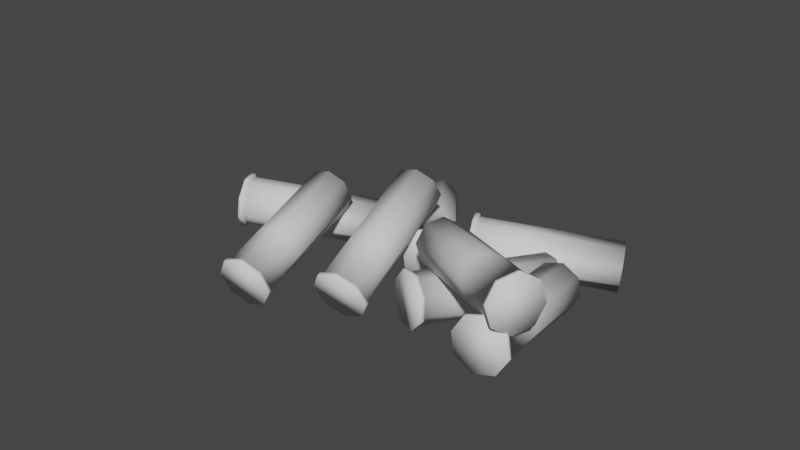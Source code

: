 # Source: Shell.blend  (saved by Blender 2.90.8; exported with 4.5.12 LTS)
import bpy
from mathutils import Matrix  # noqa: F401  (used for matrix-valued properties, if any)

bpy.ops.wm.read_factory_settings(use_empty=True)
scene = bpy.context.scene
scene.name = 'Scene'

# ---- collections
col_collection = bpy.data.collections.new('Collection'); scene.collection.children.link(col_collection)

# ---- world
world_world = bpy.data.worlds.new('World'); scene.world = world_world
world_world.use_nodes = True; world_world.node_tree.nodes.clear()
_N = world_world.node_tree.nodes; _L = world_world.node_tree.links
n0 = _N.new('ShaderNodeOutputWorld'); n0.name = 'World Output'; n0.location = (300, 300)
n1 = _N.new('ShaderNodeBackground'); n1.name = 'Background'; n1.location = (10, 300)
n1.inputs[0].default_value = (0.05088, 0.05088, 0.05088, 1.0)
_L.new(n1.outputs[0], n0.inputs[0])
n0.is_active_output = True
world_world.color = (0.05088, 0.05088, 0.05088)
world_world.use_sun_shadow = False
world_world.sun_shadow_jitter_overblur = 0.0

# ---- meshes
me_cylinder_004 = bpy.data.meshes.new('Cylinder.004')
me_cylinder_004.from_pydata([(0.0, 1.0, -1.0), (0.0, 1.0, 1.0), (0.7071, 0.7071, -1.0), (0.7071, 0.7071, 1.0), (1.0, -4.371e-08, -1.0), (1.0, -4.371e-08, 1.0), (0.7071, -0.7071, -1.0), (0.7071, -0.7071, 1.0), (-8.742e-08, -1.0, -1.0), (-8.742e-08, -1.0, 1.0), (-0.7071, -0.7071, -1.0), (-0.7071, -0.7071, 1.0), (-1.0, 1.192e-08, -1.0), (-1.0, 1.192e-08, 1.0), (-0.7071, 0.7071, -1.0), (-0.7071, 0.7071, 1.0), (3.806e-09, 1.132, -1.039), (0.8003, 0.8003, -1.039), (1.132, -5.045e-08, -1.039), (0.8003, -0.8003, -1.039), (-9.514e-08, -1.132, -1.039), (-0.8003, -0.8003, -1.039), (-1.132, 1.251e-08, -1.039), (-0.8003, 0.8003, -1.039), (7.507e-10, 1.132, -1.225), (0.8003, 0.8003, -1.225), (1.132, -5.045e-08, -1.225), (0.8003, -0.8003, -1.225), (-9.819e-08, -1.132, -1.225), (-0.8003, -0.8003, -1.225), (-1.132, 1.251e-08, -1.225), (-0.8003, 0.8003, -1.225), (0.7071, 0.7071, 4.751), (7.905e-08, 1.0, 4.751), (1.0, -4.371e-08, 4.751), (0.7071, -0.7071, 4.751), (-8.369e-09, -1.0, 4.751), (-0.7071, -0.7071, 4.751), (-1.0, 1.192e-08, 4.751), (-0.7071, 0.7071, 4.751), (0.7071, 0.7071, 4.751), (7.905e-08, 1.0, 4.751), (1.0, -4.371e-08, 4.751), (0.7071, -0.7071, 4.751), (-8.369e-09, -1.0, 4.751), (-0.7071, -0.7071, 4.751), (-1.0, 1.192e-08, 4.751), (-0.7071, 0.7071, 4.751), (0.6412, 0.6412, 4.751), (7.516e-08, 0.9068, 4.751), (0.9068, -3.894e-08, 4.751), (0.6412, -0.6412, 4.751), (-4.118e-09, -0.9068, 4.751), (-0.6412, -0.6412, 4.751), (-0.9068, 1.151e-08, 4.751), (-0.6412, 0.6412, 4.751), (0.6412, 0.6412, -0.0817), (-4.203e-07, 0.9068, -0.0817), (0.9068, -3.894e-08, -0.0817), (0.6412, -0.6412, -0.0817), (-4.995e-07, -0.9068, -0.0817), (-0.6412, -0.6412, -0.0817), (-0.9068, 1.151e-08, -0.0817), (-0.6412, 0.6412, -0.0817), (1.37, -5.054, 3.443), (2.092, -4.172, 5.086), (1.323, -5.718, 3.819), (2.045, -4.837, 5.463), (0.7861, -6.064, 4.241), (1.508, -5.183, 5.885), (0.0739, -5.89, 4.46), (0.796, -5.008, 6.104), (-0.3965, -5.296, 4.349), (0.3256, -4.415, 5.992), (-0.3495, -4.632, 3.972), (0.3725, -3.75, 5.615), (0.1873, -4.286, 3.55), (0.9094, -3.404, 5.194), (0.8995, -4.46, 3.331), (1.622, -3.579, 4.975), (1.472, -5.055, 3.35), (1.419, -5.807, 3.777), (0.8113, -6.199, 4.254), (0.005251, -6.001, 4.502), (-0.5271, -5.33, 4.376), (-0.474, -4.578, 3.949), (0.1336, -4.186, 3.472), (0.9396, -4.383, 3.224), (1.405, -5.137, 3.198), (1.352, -5.889, 3.624), (0.7443, -6.281, 4.101), (-0.06179, -6.083, 4.35), (-0.5942, -5.412, 4.223), (-0.541, -4.66, 3.797), (0.06653, -4.268, 3.32), (0.8726, -4.465, 3.072), (3.399, -3.183, 8.546), (3.446, -2.519, 8.169), (2.863, -3.53, 8.968), (2.15, -3.355, 9.187), (1.68, -2.762, 9.075), (1.727, -2.097, 8.698), (2.264, -1.751, 8.277), (2.976, -1.926, 8.058), (3.399, -3.183, 8.546), (3.446, -2.519, 8.169), (2.863, -3.53, 8.968), (2.15, -3.355, 9.187), (1.68, -2.762, 9.075), (1.727, -2.097, 8.698), (2.264, -1.751, 8.277), (2.976, -1.926, 8.058), (3.321, -3.133, 8.553), (3.364, -2.53, 8.211), (2.835, -3.447, 8.936), (2.189, -3.288, 9.134), (1.762, -2.75, 9.033), (1.805, -2.148, 8.691), (2.292, -1.834, 8.309), (2.937, -1.992, 8.11), (1.577, -5.263, 4.581), (1.619, -4.66, 4.239), (1.09, -5.577, 4.964), (0.4439, -5.418, 5.162), (0.01734, -4.88, 5.061), (0.05993, -4.278, 4.719), (0.5467, -3.964, 4.337), (1.193, -4.122, 4.138), (1.857, -6.19, 5.581), (2.004, -8.09, 6.189), (1.56, -6.426, 4.916), (1.707, -8.326, 5.524), (0.8527, -6.564, 4.657), (0.9999, -8.463, 5.265), (0.1495, -6.522, 4.957), (0.2968, -8.422, 5.565), (-0.1378, -6.326, 5.639), (0.009498, -8.226, 6.247), (0.1592, -6.091, 6.304), (0.3064, -7.99, 6.911), (0.8663, -5.953, 6.562), (1.014, -7.853, 7.17), (1.57, -5.994, 6.263), (1.717, -7.894, 6.87), (1.985, -6.144, 5.565), (1.649, -6.411, 4.812), (0.8489, -6.566, 4.52), (0.05302, -6.52, 4.859), (-0.2721, -6.298, 5.631), (0.06396, -6.031, 6.383), (0.8643, -5.875, 6.676), (1.66, -5.922, 6.337), (1.972, -5.968, 5.509), (1.636, -6.234, 4.756), (0.8352, -6.39, 4.464), (0.03935, -6.343, 4.802), (-0.2858, -6.122, 5.574), (0.05029, -5.855, 6.327), (0.8507, -5.699, 6.619), (1.647, -5.746, 6.28), (1.983, -11.89, 6.664), (2.28, -11.65, 7.329), (1.276, -12.03, 6.405), (0.573, -11.99, 6.705), (0.2857, -11.79, 7.387), (0.5826, -11.55, 8.052), (1.29, -11.42, 8.31), (1.993, -11.46, 8.011), (1.983, -11.89, 6.664), (2.28, -11.65, 7.329), (1.276, -12.03, 6.405), (0.573, -11.99, 6.705), (0.2857, -11.79, 7.387), (0.5826, -11.55, 8.052), (1.29, -11.42, 8.31), (1.993, -11.46, 8.011), (1.918, -11.87, 6.729), (2.187, -11.66, 7.331), (1.277, -12.0, 6.494), (0.6391, -11.96, 6.766), (0.3786, -11.78, 7.384), (0.6479, -11.57, 7.987), (1.289, -11.44, 8.221), (1.927, -11.48, 7.95), (1.562, -7.283, 5.26), (1.831, -7.069, 5.863), (0.9209, -7.407, 5.025), (0.2833, -7.37, 5.297), (0.02278, -7.192, 5.915), (0.292, -6.979, 6.518), (0.9333, -6.854, 6.752), (1.571, -6.891, 6.481), (2.366, 3.735, 3.804), (2.513, 1.835, 4.412), (2.069, 3.499, 3.139), (2.216, 1.599, 3.747), (1.362, 3.361, 2.88), (1.509, 1.462, 3.488), (0.6584, 3.403, 3.18), (0.8057, 1.503, 3.788), (0.3711, 3.598, 3.862), (0.5184, 1.699, 4.469), (0.6681, 3.834, 4.526), (0.8153, 1.935, 5.134), (1.375, 3.972, 4.785), (1.522, 2.072, 5.393), (2.078, 3.93, 4.486), (2.226, 2.031, 5.093), (2.494, 3.781, 3.788), (2.158, 3.514, 3.035), (1.358, 3.359, 2.743), (0.5619, 3.405, 3.082), (0.2368, 3.627, 3.853), (0.5729, 3.894, 4.606), (1.373, 4.049, 4.898), (2.169, 4.003, 4.56), (2.481, 3.957, 3.731), (2.144, 3.691, 2.979), (1.344, 3.535, 2.686), (0.5482, 3.582, 3.025), (0.2231, 3.803, 3.797), (0.5592, 4.07, 4.549), (1.36, 4.226, 4.842), (2.155, 4.179, 4.503), (2.492, -1.964, 4.887), (2.789, -1.728, 5.552), (1.785, -2.102, 4.628), (1.082, -2.06, 4.928), (0.7946, -1.864, 5.61), (1.092, -1.629, 6.274), (1.799, -1.491, 6.533), (2.502, -1.532, 6.234), (2.492, -1.964, 4.887), (2.789, -1.728, 5.552), (1.785, -2.102, 4.628), (1.082, -2.06, 4.928), (0.7946, -1.864, 5.61), (1.092, -1.629, 6.274), (1.799, -1.491, 6.533), (2.502, -1.532, 6.234), (2.427, -1.948, 4.951), (2.696, -1.735, 5.554), (1.786, -2.073, 4.717), (1.148, -2.036, 4.989), (0.8875, -1.858, 5.607), (1.157, -1.644, 6.21), (1.798, -1.52, 6.444), (2.436, -1.557, 6.173), (2.071, 2.642, 3.483), (2.34, 2.856, 4.085), (1.43, 2.517, 3.248), (0.7922, 2.555, 3.52), (0.5317, 2.733, 4.138), (0.8009, 2.946, 4.741), (1.442, 3.071, 4.975), (2.08, 3.034, 4.704), (0.4319, -6.158, 0.5127), (0.9221, -7.314, 2.069), (0.1774, -6.773, 0.1356), (0.6677, -7.93, 1.692), (-0.4954, -7.134, 0.07971), (-0.00512, -8.29, 1.636), (-1.192, -7.028, 0.3777), (-0.7021, -8.185, 1.934), (-1.505, -6.518, 0.855), (-1.015, -7.675, 2.412), (-1.251, -5.903, 1.232), (-0.7606, -7.059, 2.789), (-0.5781, -5.542, 1.288), (-0.08783, -6.699, 2.845), (0.119, -5.648, 0.99), (0.6092, -6.804, 2.547), (0.5499, -6.111, 0.4594), (0.2619, -6.808, 0.03266), (-0.4996, -7.216, -0.03063), (-1.288, -7.097, 0.3066), (-1.643, -6.519, 0.8468), (-1.355, -5.823, 1.274), (-0.5932, -5.415, 1.337), (0.1957, -5.534, 0.9997), (0.5044, -6.004, 0.3149), (0.2164, -6.701, -0.1119), (-0.5451, -7.109, -0.1752), (-1.334, -6.989, 0.1621), (-1.688, -6.412, 0.7023), (-1.4, -5.715, 1.129), (-0.6387, -5.307, 1.192), (0.1502, -5.427, 0.8551), (1.587, -10.1, 4.612), (1.842, -9.483, 4.989), (0.9144, -10.46, 4.556), (0.2174, -10.35, 4.854), (-0.09557, -9.843, 5.331), (0.1589, -9.228, 5.708), (0.8317, -8.867, 5.764), (1.529, -8.973, 5.466), (1.587, -10.1, 4.612), (1.842, -9.483, 4.989), (0.9144, -10.46, 4.556), (0.2174, -10.35, 4.854), (-0.09557, -9.843, 5.331), (0.1589, -9.228, 5.708), (0.8317, -8.867, 5.764), (1.529, -8.973, 5.466), (1.521, -10.06, 4.663), (1.751, -9.5, 5.005), (0.9105, -10.38, 4.612), (0.2785, -10.29, 4.882), (-0.005314, -9.827, 5.315), (0.2254, -9.268, 5.657), (0.8355, -8.941, 5.708), (1.468, -9.037, 5.438), (0.336, -7.264, 0.9014), (0.5667, -6.706, 1.243), (-0.2741, -7.591, 0.8507), (-0.9062, -7.495, 1.121), (-1.19, -7.033, 1.554), (-0.9592, -6.474, 1.896), (-0.3491, -6.147, 1.946), (0.283, -6.243, 1.676), (-0.5153, -2.879, -0.2484), (-0.7183, -2.85, 1.741), (0.1842, -3.181, -0.1726), (-0.01885, -3.152, 1.817), (0.466, -3.891, -0.1335), (0.2629, -3.862, 1.856), (0.165, -4.595, -0.1538), (-0.03797, -4.565, 1.836), (-0.5423, -4.879, -0.2218), (-0.7453, -4.85, 1.768), (-1.242, -4.578, -0.2976), (-1.445, -4.548, 1.692), (-1.524, -3.867, -0.3368), (-1.727, -3.838, 1.653), (-1.223, -3.164, -0.3164), (-1.426, -3.134, 1.673), (-0.5095, -2.748, -0.2894), (0.2821, -3.089, -0.2037), (0.6011, -3.893, -0.1593), (0.2605, -4.69, -0.1824), (-0.5401, -5.011, -0.2594), (-1.332, -4.67, -0.3451), (-1.651, -3.866, -0.3895), (-1.31, -3.07, -0.3664), (-0.4906, -2.751, -0.4742), (0.301, -3.092, -0.3884), (0.6199, -3.896, -0.344), (0.2793, -4.692, -0.3671), (-0.5212, -5.014, -0.4441), (-1.313, -4.673, -0.5299), (-1.632, -3.869, -0.5742), (-1.291, -3.073, -0.5511), (-0.3997, -3.097, 5.548), (-1.099, -2.795, 5.473), (-0.1179, -3.807, 5.588), (-0.4188, -4.511, 5.567), (-1.126, -4.795, 5.499), (-1.826, -4.494, 5.423), (-2.107, -3.783, 5.384), (-1.806, -3.08, 5.405), (-0.3997, -3.097, 5.548), (-1.099, -2.795, 5.473), (-0.1179, -3.807, 5.588), (-0.4188, -4.511, 5.567), (-1.126, -4.795, 5.499), (-1.826, -4.494, 5.423), (-2.107, -3.783, 5.384), (-1.806, -3.08, 5.405), (-0.4661, -3.162, 5.543), (-1.1, -2.889, 5.474), (-0.2105, -3.806, 5.578), (-0.4834, -4.444, 5.56), (-1.125, -4.702, 5.498), (-1.759, -4.429, 5.429), (-2.015, -3.784, 5.394), (-1.742, -3.146, 5.412), (0.02451, -3.232, 0.735), (-0.6097, -2.959, 0.6663), (0.2801, -3.877, 0.7705), (0.00718, -4.515, 0.752), (-0.6343, -4.772, 0.6904), (-1.269, -4.499, 0.6216), (-1.524, -3.855, 0.5861), (-1.251, -3.217, 0.6046), (-1.899, -9.087, -0.8971), (-1.155, -9.171, 0.9575), (-1.232, -9.339, -1.176), (-0.4879, -9.423, 0.6786), (-0.9343, -10.03, -1.327), (-0.1902, -10.11, 0.528), (-1.18, -10.75, -1.261), (-0.4357, -10.83, 0.5939), (-1.825, -11.08, -1.017), (-1.081, -11.17, 0.8377), (-2.491, -10.83, -0.738), (-1.747, -10.91, 1.117), (-2.789, -10.14, -0.5874), (-2.045, -10.22, 1.267), (-2.544, -9.419, -0.6533), (-1.8, -9.503, 1.201), (-1.918, -8.954, -0.9258), (-1.164, -9.239, -1.241), (-0.8268, -10.02, -1.412), (-1.105, -10.84, -1.337), (-1.835, -11.21, -1.061), (-2.589, -10.93, -0.7457), (-2.926, -10.15, -0.5752), (-2.648, -9.33, -0.6498), (-1.987, -8.946, -1.098), (-1.233, -9.231, -1.414), (-0.8959, -10.01, -1.584), (-1.174, -10.83, -1.509), (-1.904, -11.2, -1.234), (-2.658, -10.92, -0.9179), (-2.995, -10.14, -0.7474), (-2.717, -9.322, -0.822), (0.9078, -9.58, 4.157), (0.2412, -9.328, 4.436), (1.206, -10.27, 4.006), (0.9601, -10.99, 4.072), (0.3151, -11.32, 4.316), (-0.3516, -11.07, 4.595), (-0.6493, -10.38, 4.746), (-0.4038, -9.66, 4.68), (0.9078, -9.58, 4.157), (0.2412, -9.328, 4.436), (1.206, -10.27, 4.006), (0.9601, -10.99, 4.072), (0.3151, -11.32, 4.316), (-0.3516, -11.07, 4.595), (-0.6493, -10.38, 4.746), (-0.4038, -9.66, 4.68), (0.8492, -9.649, 4.177), (0.2446, -9.421, 4.43), (1.119, -10.27, 4.041), (0.8965, -10.93, 4.101), (0.3116, -11.23, 4.322), (-0.2929, -11.0, 4.575), (-0.5629, -10.38, 4.711), (-0.3403, -9.722, 4.651), (-0.9491, -9.447, -0.304), (-1.554, -9.218, -0.05114), (-0.6791, -10.07, -0.4406), (-0.9017, -10.73, -0.3809), (-1.487, -11.03, -0.1598), (-2.091, -10.8, 0.09313), (-2.361, -10.17, 0.2297), (-2.139, -9.519, 0.1699), (-3.707, -10.13, -0.8358), (-3.024, -8.567, 0.2089), (-2.989, -10.38, -0.9361), (-2.306, -8.814, 0.1086), (-2.518, -10.84, -0.551), (-1.834, -9.278, 0.4937), (-2.568, -11.25, 0.09394), (-1.885, -9.687, 1.139), (-3.111, -11.36, 0.6209), (-2.428, -9.802, 1.666), (-3.829, -11.12, 0.7212), (-3.146, -9.555, 1.766), (-4.301, -10.65, 0.3361), (-3.617, -9.091, 1.381), (-4.25, -10.24, -0.3088), (-3.567, -8.682, 0.7359), (-3.76, -10.08, -0.9524), (-2.948, -10.36, -1.066), (-2.414, -10.88, -0.63), (-2.471, -11.35, 0.09987), (-3.086, -11.48, 0.6963), (-3.898, -11.2, 0.8098), (-4.432, -10.67, 0.3739), (-4.374, -10.21, -0.356), (-3.823, -10.22, -1.049), (-3.011, -10.5, -1.163), (-2.477, -11.03, -0.727), (-2.534, -11.49, 0.00287), (-3.149, -11.62, 0.5993), (-3.961, -11.34, 0.7128), (-4.495, -10.82, 0.2769), (-4.438, -10.35, -0.453), (-1.024, -5.883, 2.068), (-1.742, -5.636, 2.168), (-0.5525, -6.347, 2.453), (-0.603, -6.756, 3.098), (-1.146, -6.871, 3.625), (-1.864, -6.624, 3.725), (-2.335, -6.16, 3.34), (-2.285, -5.751, 2.695), (-1.024, -5.883, 2.068), (-1.742, -5.636, 2.168), (-0.5525, -6.347, 2.453), (-0.603, -6.756, 3.098), (-1.146, -6.871, 3.625), (-1.864, -6.624, 3.725), (-2.335, -6.16, 3.34), (-2.285, -5.751, 2.695), (-1.063, -5.918, 2.145), (-1.714, -5.694, 2.236), (-0.6355, -6.338, 2.495), (-0.6814, -6.709, 3.079), (-1.174, -6.813, 3.557), (-1.825, -6.589, 3.648), (-2.252, -6.169, 3.299), (-2.206, -5.798, 2.714), (-2.715, -9.694, -0.3792), (-3.365, -9.47, -0.2882), (-2.287, -10.11, -0.02996), (-2.333, -10.49, 0.5548), (-2.825, -10.59, 1.033), (-3.476, -10.37, 1.124), (-3.904, -9.945, 0.7744), (-3.858, -9.574, 0.1896)], [], [(0, 1, 3, 2), (2, 3, 5, 4), (4, 5, 7, 6), (6, 7, 9, 8), (8, 9, 11, 10), (10, 11, 13, 12), (13, 11, 37, 38), (12, 13, 15, 14), (14, 15, 1, 0), (2, 4, 18, 17), (20, 21, 29, 28), (8, 10, 21, 20), (14, 0, 16, 23), (0, 2, 17, 16), (4, 6, 19, 18), (10, 12, 22, 21), (6, 8, 20, 19), (12, 14, 23, 22), (24, 25, 26, 27, 28, 29, 30, 31), (18, 19, 27, 26), (16, 17, 25, 24), (23, 16, 24, 31), (21, 22, 30, 29), (19, 20, 28, 27), (17, 18, 26, 25), (22, 23, 31, 30), (38, 37, 45, 46), (9, 7, 35, 36), (15, 13, 38, 39), (5, 3, 32, 34), (11, 9, 36, 37), (1, 15, 39, 33), (3, 1, 33, 32), (7, 5, 34, 35), (40, 41, 49, 48), (36, 35, 43, 44), (34, 32, 40, 42), (39, 38, 46, 47), (37, 36, 44, 45), (35, 34, 42, 43), (32, 33, 41, 40), (33, 39, 47, 41), (55, 54, 62, 63), (41, 47, 55, 49), (46, 45, 53, 54), (44, 43, 51, 52), (42, 40, 48, 50), (47, 46, 54, 55), (45, 44, 52, 53), (43, 42, 50, 51), (56, 57, 63, 62, 61, 60, 59, 58), (53, 52, 60, 61), (51, 50, 58, 59), (48, 49, 57, 56), (49, 55, 63, 57), (54, 53, 61, 62), (52, 51, 59, 60), (50, 48, 56, 58), (64, 65, 67, 66), (66, 67, 69, 68), (68, 69, 71, 70), (70, 71, 73, 72), (72, 73, 75, 74), (74, 75, 77, 76), (77, 75, 101, 102), (76, 77, 79, 78), (78, 79, 65, 64), (66, 68, 82, 81), (84, 85, 93, 92), (72, 74, 85, 84), (78, 64, 80, 87), (64, 66, 81, 80), (68, 70, 83, 82), (74, 76, 86, 85), (70, 72, 84, 83), (76, 78, 87, 86), (88, 89, 90, 91, 92, 93, 94, 95), (82, 83, 91, 90), (80, 81, 89, 88), (87, 80, 88, 95), (85, 86, 94, 93), (83, 84, 92, 91), (81, 82, 90, 89), (86, 87, 95, 94), (102, 101, 109, 110), (73, 71, 99, 100), (79, 77, 102, 103), (69, 67, 96, 98), (75, 73, 100, 101), (65, 79, 103, 97), (67, 65, 97, 96), (71, 69, 98, 99), (104, 105, 113, 112), (100, 99, 107, 108), (98, 96, 104, 106), (103, 102, 110, 111), (101, 100, 108, 109), (99, 98, 106, 107), (96, 97, 105, 104), (97, 103, 111, 105), (119, 118, 126, 127), (105, 111, 119, 113), (110, 109, 117, 118), (108, 107, 115, 116), (106, 104, 112, 114), (111, 110, 118, 119), (109, 108, 116, 117), (107, 106, 114, 115), (120, 121, 127, 126, 125, 124, 123, 122), (117, 116, 124, 125), (115, 114, 122, 123), (112, 113, 121, 120), (113, 119, 127, 121), (118, 117, 125, 126), (116, 115, 123, 124), (114, 112, 120, 122), (128, 129, 131, 130), (130, 131, 133, 132), (132, 133, 135, 134), (134, 135, 137, 136), (136, 137, 139, 138), (138, 139, 141, 140), (141, 139, 165, 166), (140, 141, 143, 142), (142, 143, 129, 128), (130, 132, 146, 145), (148, 149, 157, 156), (136, 138, 149, 148), (142, 128, 144, 151), (128, 130, 145, 144), (132, 134, 147, 146), (138, 140, 150, 149), (134, 136, 148, 147), (140, 142, 151, 150), (152, 153, 154, 155, 156, 157, 158, 159), (146, 147, 155, 154), (144, 145, 153, 152), (151, 144, 152, 159), (149, 150, 158, 157), (147, 148, 156, 155), (145, 146, 154, 153), (150, 151, 159, 158), (166, 165, 173, 174), (137, 135, 163, 164), (143, 141, 166, 167), (133, 131, 160, 162), (139, 137, 164, 165), (129, 143, 167, 161), (131, 129, 161, 160), (135, 133, 162, 163), (168, 169, 177, 176), (164, 163, 171, 172), (162, 160, 168, 170), (167, 166, 174, 175), (165, 164, 172, 173), (163, 162, 170, 171), (160, 161, 169, 168), (161, 167, 175, 169), (183, 182, 190, 191), (169, 175, 183, 177), (174, 173, 181, 182), (172, 171, 179, 180), (170, 168, 176, 178), (175, 174, 182, 183), (173, 172, 180, 181), (171, 170, 178, 179), (184, 185, 191, 190, 189, 188, 187, 186), (181, 180, 188, 189), (179, 178, 186, 187), (176, 177, 185, 184), (177, 183, 191, 185), (182, 181, 189, 190), (180, 179, 187, 188), (178, 176, 184, 186), (192, 193, 195, 194), (194, 195, 197, 196), (196, 197, 199, 198), (198, 199, 201, 200), (200, 201, 203, 202), (202, 203, 205, 204), (205, 203, 229, 230), (204, 205, 207, 206), (206, 207, 193, 192), (194, 196, 210, 209), (212, 213, 221, 220), (200, 202, 213, 212), (206, 192, 208, 215), (192, 194, 209, 208), (196, 198, 211, 210), (202, 204, 214, 213), (198, 200, 212, 211), (204, 206, 215, 214), (216, 217, 218, 219, 220, 221, 222, 223), (210, 211, 219, 218), (208, 209, 217, 216), (215, 208, 216, 223), (213, 214, 222, 221), (211, 212, 220, 219), (209, 210, 218, 217), (214, 215, 223, 222), (230, 229, 237, 238), (201, 199, 227, 228), (207, 205, 230, 231), (197, 195, 224, 226), (203, 201, 228, 229), (193, 207, 231, 225), (195, 193, 225, 224), (199, 197, 226, 227), (232, 233, 241, 240), (228, 227, 235, 236), (226, 224, 232, 234), (231, 230, 238, 239), (229, 228, 236, 237), (227, 226, 234, 235), (224, 225, 233, 232), (225, 231, 239, 233), (247, 246, 254, 255), (233, 239, 247, 241), (238, 237, 245, 246), (236, 235, 243, 244), (234, 232, 240, 242), (239, 238, 246, 247), (237, 236, 244, 245), (235, 234, 242, 243), (248, 249, 255, 254, 253, 252, 251, 250), (245, 244, 252, 253), (243, 242, 250, 251), (240, 241, 249, 248), (241, 247, 255, 249), (246, 245, 253, 254), (244, 243, 251, 252), (242, 240, 248, 250), (256, 257, 259, 258), (258, 259, 261, 260), (260, 261, 263, 262), (262, 263, 265, 264), (264, 265, 267, 266), (266, 267, 269, 268), (269, 267, 293, 294), (268, 269, 271, 270), (270, 271, 257, 256), (258, 260, 274, 273), (276, 277, 285, 284), (264, 266, 277, 276), (270, 256, 272, 279), (256, 258, 273, 272), (260, 262, 275, 274), (266, 268, 278, 277), (262, 264, 276, 275), (268, 270, 279, 278), (280, 281, 282, 283, 284, 285, 286, 287), (274, 275, 283, 282), (272, 273, 281, 280), (279, 272, 280, 287), (277, 278, 286, 285), (275, 276, 284, 283), (273, 274, 282, 281), (278, 279, 287, 286), (294, 293, 301, 302), (265, 263, 291, 292), (271, 269, 294, 295), (261, 259, 288, 290), (267, 265, 292, 293), (257, 271, 295, 289), (259, 257, 289, 288), (263, 261, 290, 291), (296, 297, 305, 304), (292, 291, 299, 300), (290, 288, 296, 298), (295, 294, 302, 303), (293, 292, 300, 301), (291, 290, 298, 299), (288, 289, 297, 296), (289, 295, 303, 297), (311, 310, 318, 319), (297, 303, 311, 305), (302, 301, 309, 310), (300, 299, 307, 308), (298, 296, 304, 306), (303, 302, 310, 311), (301, 300, 308, 309), (299, 298, 306, 307), (312, 313, 319, 318, 317, 316, 315, 314), (309, 308, 316, 317), (307, 306, 314, 315), (304, 305, 313, 312), (305, 311, 319, 313), (310, 309, 317, 318), (308, 307, 315, 316), (306, 304, 312, 314), (320, 321, 323, 322), (322, 323, 325, 324), (324, 325, 327, 326), (326, 327, 329, 328), (328, 329, 331, 330), (330, 331, 333, 332), (333, 331, 357, 358), (332, 333, 335, 334), (334, 335, 321, 320), (322, 324, 338, 337), (340, 341, 349, 348), (328, 330, 341, 340), (334, 320, 336, 343), (320, 322, 337, 336), (324, 326, 339, 338), (330, 332, 342, 341), (326, 328, 340, 339), (332, 334, 343, 342), (344, 345, 346, 347, 348, 349, 350, 351), (338, 339, 347, 346), (336, 337, 345, 344), (343, 336, 344, 351), (341, 342, 350, 349), (339, 340, 348, 347), (337, 338, 346, 345), (342, 343, 351, 350), (358, 357, 365, 366), (329, 327, 355, 356), (335, 333, 358, 359), (325, 323, 352, 354), (331, 329, 356, 357), (321, 335, 359, 353), (323, 321, 353, 352), (327, 325, 354, 355), (360, 361, 369, 368), (356, 355, 363, 364), (354, 352, 360, 362), (359, 358, 366, 367), (357, 356, 364, 365), (355, 354, 362, 363), (352, 353, 361, 360), (353, 359, 367, 361), (375, 374, 382, 383), (361, 367, 375, 369), (366, 365, 373, 374), (364, 363, 371, 372), (362, 360, 368, 370), (367, 366, 374, 375), (365, 364, 372, 373), (363, 362, 370, 371), (376, 377, 383, 382, 381, 380, 379, 378), (373, 372, 380, 381), (371, 370, 378, 379), (368, 369, 377, 376), (369, 375, 383, 377), (374, 373, 381, 382), (372, 371, 379, 380), (370, 368, 376, 378), (384, 385, 387, 386), (386, 387, 389, 388), (388, 389, 391, 390), (390, 391, 393, 392), (392, 393, 395, 394), (394, 395, 397, 396), (397, 395, 421, 422), (396, 397, 399, 398), (398, 399, 385, 384), (386, 388, 402, 401), (404, 405, 413, 412), (392, 394, 405, 404), (398, 384, 400, 407), (384, 386, 401, 400), (388, 390, 403, 402), (394, 396, 406, 405), (390, 392, 404, 403), (396, 398, 407, 406), (408, 409, 410, 411, 412, 413, 414, 415), (402, 403, 411, 410), (400, 401, 409, 408), (407, 400, 408, 415), (405, 406, 414, 413), (403, 404, 412, 411), (401, 402, 410, 409), (406, 407, 415, 414), (422, 421, 429, 430), (393, 391, 419, 420), (399, 397, 422, 423), (389, 387, 416, 418), (395, 393, 420, 421), (385, 399, 423, 417), (387, 385, 417, 416), (391, 389, 418, 419), (424, 425, 433, 432), (420, 419, 427, 428), (418, 416, 424, 426), (423, 422, 430, 431), (421, 420, 428, 429), (419, 418, 426, 427), (416, 417, 425, 424), (417, 423, 431, 425), (439, 438, 446, 447), (425, 431, 439, 433), (430, 429, 437, 438), (428, 427, 435, 436), (426, 424, 432, 434), (431, 430, 438, 439), (429, 428, 436, 437), (427, 426, 434, 435), (440, 441, 447, 446, 445, 444, 443, 442), (437, 436, 444, 445), (435, 434, 442, 443), (432, 433, 441, 440), (433, 439, 447, 441), (438, 437, 445, 446), (436, 435, 443, 444), (434, 432, 440, 442), (448, 449, 451, 450), (450, 451, 453, 452), (452, 453, 455, 454), (454, 455, 457, 456), (456, 457, 459, 458), (458, 459, 461, 460), (461, 459, 485, 486), (460, 461, 463, 462), (462, 463, 449, 448), (450, 452, 466, 465), (468, 469, 477, 476), (456, 458, 469, 468), (462, 448, 464, 471), (448, 450, 465, 464), (452, 454, 467, 466), (458, 460, 470, 469), (454, 456, 468, 467), (460, 462, 471, 470), (472, 473, 474, 475, 476, 477, 478, 479), (466, 467, 475, 474), (464, 465, 473, 472), (471, 464, 472, 479), (469, 470, 478, 477), (467, 468, 476, 475), (465, 466, 474, 473), (470, 471, 479, 478), (486, 485, 493, 494), (457, 455, 483, 484), (463, 461, 486, 487), (453, 451, 480, 482), (459, 457, 484, 485), (449, 463, 487, 481), (451, 449, 481, 480), (455, 453, 482, 483), (488, 489, 497, 496), (484, 483, 491, 492), (482, 480, 488, 490), (487, 486, 494, 495), (485, 484, 492, 493), (483, 482, 490, 491), (480, 481, 489, 488), (481, 487, 495, 489), (503, 502, 510, 511), (489, 495, 503, 497), (494, 493, 501, 502), (492, 491, 499, 500), (490, 488, 496, 498), (495, 494, 502, 503), (493, 492, 500, 501), (491, 490, 498, 499), (504, 505, 511, 510, 509, 508, 507, 506), (501, 500, 508, 509), (499, 498, 506, 507), (496, 497, 505, 504), (497, 503, 511, 505), (502, 501, 509, 510), (500, 499, 507, 508), (498, 496, 504, 506)])
me_cylinder_004.polygons.foreach_set('use_smooth', [True] * 464)
_uv = me_cylinder_004.uv_layers.new(name='UVMap')
_uv.uv.foreach_set('vector', [0.2471, 0.4158, 0.2471, 0.4938, 0.2173, 0.4934, 0.2173, 0.4154, 0.1261, 0.416, 0.1261, 0.4921, 0.1022, 0.4964, 0.1022, 0.4203, 0.1022, 0.4203, 0.1022, 0.4964, 0.07244, 0.4954, 0.07244, 0.4193, 0.6034, 0.1852, 0.6034, 0.2613, 0.5769, 0.258, 0.5769, 0.1818, 0.5769, 0.1818, 0.5769, 0.258, 0.5481, 0.26, 0.5481, 0.1839, 0.7074, 0.408, 0.7074, 0.4848, 0.6848, 0.4809, 0.6848, 0.4041, 0.6848, 0.4809, 0.7074, 0.4848, 0.7074, 0.6288, 0.6848, 0.6249, 0.6848, 0.4041, 0.6848, 0.4809, 0.6548, 0.4813, 0.6548, 0.4045, 0.2706, 0.4139, 0.2706, 0.4919, 0.2471, 0.4938, 0.2471, 0.4158, 0.529, 0.1084, 0.508, 0.0871, 0.5102, 0.08227, 0.534, 0.1064, 0.06255, 0.4816, 0.06565, 0.514, 0.05858, 0.5142, 0.05548, 0.4818, 0.4573, 0.1079, 0.4573, 0.1379, 0.4528, 0.1397, 0.4528, 0.1058, 0.508, 0.1594, 0.529, 0.1384, 0.534, 0.1403, 0.5102, 0.1641, 0.529, 0.1384, 0.529, 0.1084, 0.534, 0.1064, 0.534, 0.1403, 0.508, 0.0871, 0.4783, 0.08688, 0.4766, 0.08202, 0.5102, 0.08227, 0.4573, 0.1379, 0.4783, 0.1592, 0.4766, 0.1639, 0.4528, 0.1397, 0.4783, 0.08688, 0.4573, 0.1079, 0.4528, 0.1058, 0.4766, 0.08202, 0.4783, 0.1592, 0.508, 0.1594, 0.5102, 0.1641, 0.4766, 0.1639, 0.3716, 0.0578, 0.3716, 0.02388, 0.3954, 0.0, 0.4292, 0.0001426, 0.4531, 0.02423, 0.4531, 0.05814, 0.4292, 0.08202, 0.3954, 0.08188, 0.2706, 0.5083, 0.2738, 0.4748, 0.2809, 0.4752, 0.2777, 0.5087, 0.1358, 0.5717, 0.1371, 0.538, 0.1444, 0.5382, 0.1431, 0.5719, 0.1371, 0.5983, 0.1358, 0.5717, 0.1431, 0.5719, 0.1444, 0.5985, 0.4924, 0.5754, 0.4897, 0.6012, 0.4826, 0.6017, 0.4853, 0.5759, 0.06565, 0.4516, 0.06255, 0.4816, 0.05548, 0.4818, 0.05858, 0.4517, 0.2738, 0.5356, 0.2706, 0.5083, 0.2777, 0.5087, 0.2809, 0.5361, 0.4897, 0.6012, 0.4924, 0.635, 0.4853, 0.6355, 0.4826, 0.6017, 0.0, 0.0, 0.0, 0.0, 0.0, 0.0, 0.0, 0.0, 0.5769, 0.258, 0.6034, 0.2613, 0.6034, 0.4041, 0.5769, 0.4007, 0.6548, 0.4813, 0.6848, 0.4809, 0.6848, 0.6249, 0.6548, 0.6253, 0.1022, 0.4964, 0.1261, 0.4921, 0.1261, 0.6349, 0.1022, 0.6392, 0.5481, 0.26, 0.5769, 0.258, 0.5769, 0.4007, 0.5481, 0.4028, 0.2471, 0.4938, 0.2706, 0.4919, 0.2706, 0.6382, 0.2471, 0.64, 0.2173, 0.4934, 0.2471, 0.4938, 0.2471, 0.64, 0.2173, 0.6397, 0.07244, 0.4954, 0.1022, 0.4964, 0.1022, 0.6392, 0.07244, 0.6382, 0.6145, 0.05097, 0.6145, 0.02102, 0.6179, 0.02244, 0.6179, 0.0496, 0.0, 0.0, 0.0, 0.0, 0.0, 0.0, 0.0, 0.0, 0.0, 0.0, 0.0, 0.0, 0.0, 0.0, 0.0, 0.0, 0.0, 0.0, 0.0, 0.0, 0.0, 0.0, 0.0, 0.0, 0.0, 0.0, 0.0, 0.0, 0.0, 0.0, 0.0, 0.0, 0.0, 0.0, 0.0, 0.0, 0.0, 0.0, 0.0, 0.0, 0.0, 0.0, 0.0, 0.0, 0.0, 0.0, 0.0, 0.0, 0.0, 0.0, 0.0, 0.0, 0.0, 0.0, 0.0, 0.0, 0.8616, 0.5889, 0.8346, 0.588, 0.8346, 0.4041, 0.8616, 0.405, 0.6145, 0.02102, 0.6355, 0.0, 0.6369, 0.003379, 0.6179, 0.02244, 0.6652, 0.0002223, 0.6862, 0.02156, 0.6829, 0.02293, 0.6638, 0.003581, 0.6862, 0.05151, 0.6652, 0.07253, 0.6638, 0.06915, 0.6829, 0.05009, 0.6355, 0.07231, 0.6145, 0.05097, 0.6179, 0.0496, 0.6369, 0.06895, 0.6355, 0.0, 0.6652, 0.0002223, 0.6638, 0.003581, 0.6369, 0.003379, 0.6862, 0.02156, 0.6862, 0.05151, 0.6829, 0.05009, 0.6829, 0.02293, 0.6652, 0.07253, 0.6355, 0.07231, 0.6369, 0.06895, 0.6638, 0.06915, 0.2173, 0.8764, 0.2173, 0.8492, 0.2363, 0.8302, 0.2632, 0.8304, 0.2823, 0.8497, 0.2823, 0.8769, 0.2632, 0.8959, 0.2363, 0.8957, 0.2656, 0.8288, 0.2386, 0.8285, 0.2386, 0.64, 0.2656, 0.6403, 0.9093, 0.5928, 0.8821, 0.5932, 0.8821, 0.4077, 0.9093, 0.4073, 0.3717, 0.6326, 0.3977, 0.6307, 0.3977, 0.8146, 0.3717, 0.8165, 0.3977, 0.6307, 0.4218, 0.6337, 0.4218, 0.8177, 0.3977, 0.8146, 0.8346, 0.588, 0.8129, 0.5919, 0.8129, 0.408, 0.8346, 0.4041, 0.2386, 0.8285, 0.2173, 0.8302, 0.2173, 0.6417, 0.2386, 0.64, 0.8821, 0.5932, 0.8616, 0.5896, 0.8616, 0.4041, 0.8821, 0.4077, 0.02043, 0.226, 0.02043, 0.1477, 0.05044, 0.1477, 0.05044, 0.226, 0.05044, 0.226, 0.05044, 0.1477, 0.07244, 0.147, 0.07244, 0.2253, 0.4769, 0.5992, 0.4769, 0.6747, 0.4469, 0.6742, 0.4469, 0.5986, 0.4469, 0.5986, 0.4469, 0.6742, 0.4272, 0.6682, 0.4272, 0.5927, 0.4928, 0.6309, 0.4928, 0.5526, 0.5227, 0.5525, 0.5227, 0.6308, 0.5227, 0.6308, 0.5227, 0.5525, 0.5462, 0.5531, 0.5462, 0.6314, 0.5462, 0.5531, 0.5227, 0.5525, 0.5227, 0.4056, 0.5462, 0.4062, 0.9873, 0.4051, 0.9873, 0.4754, 0.9574, 0.4744, 0.9574, 0.4041, 1.871e-08, 0.2252, 0.0, 0.1469, 0.02043, 0.1477, 0.02043, 0.226, 0.6247, 0.8961, 0.652, 0.8947, 0.6544, 0.8995, 0.6236, 0.9011, 0.1367, 0.5369, 0.1362, 0.5032, 0.1435, 0.5032, 0.144, 0.5369, 0.6713, 0.8428, 0.652, 0.8228, 0.6544, 0.8181, 0.6762, 0.8408, 0.6055, 0.8463, 0.6055, 0.8761, 0.6018, 0.8784, 0.6018, 0.8447, 0.6055, 0.8761, 0.6247, 0.8961, 0.6236, 0.9011, 0.6018, 0.8784, 0.652, 0.8947, 0.6713, 0.8726, 0.6762, 0.8745, 0.6544, 0.8995, 0.652, 0.8228, 0.6247, 0.8242, 0.6236, 0.8197, 0.6544, 0.8181, 0.6713, 0.8726, 0.6713, 0.8428, 0.6762, 0.8408, 0.6762, 0.8745, 0.6247, 0.8242, 0.6055, 0.8463, 0.6018, 0.8447, 0.6236, 0.8197, 0.8828, 0.879, 0.8618, 0.9022, 0.8323, 0.9012, 0.8113, 0.8766, 0.8113, 0.8427, 0.8323, 0.8195, 0.8618, 0.8204, 0.8828, 0.8451, 0.2025, 0.5335, 0.1987, 0.4998, 0.2057, 0.4989, 0.2095, 0.5325, 0.4898, 0.3935, 0.4898, 0.4274, 0.4826, 0.4274, 0.4826, 0.3935, 0.4907, 0.3704, 0.4898, 0.3935, 0.4826, 0.3935, 0.4834, 0.3704, 0.1362, 0.5032, 0.1367, 0.4766, 0.144, 0.4765, 0.1435, 0.5032, 0.1987, 0.4998, 0.2025, 0.4768, 0.2095, 0.4759, 0.2057, 0.4989, 0.4898, 0.4274, 0.4907, 0.4523, 0.4834, 0.4523, 0.4826, 0.4274, 0.2171, 0.2254, 0.2171, 0.2592, 0.2105, 0.2594, 0.2105, 0.2256, 0.0, 0.0, 0.0, 0.0, 0.0, 0.0, 0.0, 0.0, 0.4272, 0.6682, 0.4469, 0.6742, 0.4469, 0.8159, 0.4272, 0.81, 0.9574, 0.4744, 0.9873, 0.4754, 0.9873, 0.6073, 0.9574, 0.6064, 0.07244, 0.147, 0.05044, 0.1477, 0.05044, 0.0008356, 0.07244, 9.721e-05, 0.5227, 0.5525, 0.4928, 0.5526, 0.4928, 0.4057, 0.5227, 0.4056, 0.02043, 0.1477, 0.0, 0.1469, 0.0, 0.0, 0.02043, 0.0007954, 0.05044, 0.1477, 0.02043, 0.1477, 0.02043, 0.0007954, 0.05044, 0.0008356, 0.4469, 0.6742, 0.4769, 0.6747, 0.4769, 0.8165, 0.4469, 0.8159, 0.1913, 0.828, 0.2106, 0.8481, 0.2075, 0.8496, 0.19, 0.8314, 0.0, 0.0, 0.0, 0.0, 0.0, 0.0, 0.0, 0.0, 0.0, 0.0, 0.0, 0.0, 0.0, 0.0, 0.0, 0.0, 0.0, 0.0, 0.0, 0.0, 0.0, 0.0, 0.0, 0.0, 0.0, 0.0, 0.0, 0.0, 0.0, 0.0, 0.0, 0.0, 0.0, 0.0, 0.0, 0.0, 0.0, 0.0, 0.0, 0.0, 0.0, 0.0, 0.0, 0.0, 0.0, 0.0, 0.0, 0.0, 0.0, 0.0, 0.0, 0.0, 0.0, 0.0, 0.0, 0.0, 0.9821, 0.8127, 0.9549, 0.8122, 0.9549, 0.6296, 0.9821, 0.6301, 0.2106, 0.8481, 0.2106, 0.8778, 0.2075, 0.8766, 0.2075, 0.8496, 0.1913, 0.8999, 0.1641, 0.9014, 0.1653, 0.898, 0.19, 0.8967, 0.1448, 0.8813, 0.1448, 0.8515, 0.1479, 0.8528, 0.1479, 0.8798, 0.1641, 0.8295, 0.1913, 0.828, 0.19, 0.8314, 0.1653, 0.8327, 0.2106, 0.8778, 0.1913, 0.8999, 0.19, 0.8967, 0.2075, 0.8766, 0.1641, 0.9014, 0.1448, 0.8813, 0.1479, 0.8798, 0.1653, 0.898, 0.1448, 0.8515, 0.1641, 0.8295, 0.1653, 0.8327, 0.1479, 0.8528, 0.4139, 0.8999, 0.4313, 0.9181, 0.4313, 0.9451, 0.4139, 0.9651, 0.3892, 0.9664, 0.3717, 0.9483, 0.3717, 0.9213, 0.3892, 0.9012, 0.263, 0.4139, 0.2358, 0.4139, 0.2358, 0.2247, 0.263, 0.2247, 0.3428, 0.5712, 0.3699, 0.5721, 0.3699, 0.742, 0.3428, 0.7412, 0.8327, 0.6302, 0.8598, 0.6301, 0.8598, 0.8193, 0.8327, 0.8195, 1.0, 0.8181, 0.9821, 0.8127, 0.9821, 0.6301, 1.0, 0.6355, 0.283, 0.4133, 0.263, 0.4139, 0.263, 0.2247, 0.283, 0.224, 0.2358, 0.4139, 0.2173, 0.4132, 0.2173, 0.2239, 0.2358, 0.2247, 0.8113, 0.6296, 0.8327, 0.6302, 0.8327, 0.8195, 0.8113, 0.8189, 0.02992, 0.4494, 0.02992, 0.5257, 3.742e-08, 0.5263, 3.742e-08, 0.45, 0.4272, 0.182, 0.4272, 0.2589, 0.3992, 0.261, 0.3992, 0.1841, 0.3992, 0.1841, 0.3992, 0.261, 0.3717, 0.2587, 0.3717, 0.1818, 0.2897, 0.7916, 0.2897, 0.717, 0.3129, 0.7112, 0.3129, 0.7858, 0.3129, 0.7858, 0.3129, 0.7112, 0.3428, 0.712, 0.3428, 0.7867, 0.2897, 0.5685, 0.2897, 0.4916, 0.3164, 0.4943, 0.3164, 0.5712, 0.3164, 0.4943, 0.2897, 0.4916, 0.2897, 0.3474, 0.3164, 0.3501, 0.3164, 0.5712, 0.3164, 0.4943, 0.345, 0.4925, 0.345, 0.5694, 0.05288, 0.4539, 0.05288, 0.5301, 0.02992, 0.5257, 0.02992, 0.4494, 0.5085, 0.004773, 0.479, 0.004777, 0.4768, 5.222e-06, 0.5102, 0.0, 0.1987, 0.4486, 0.2029, 0.415, 0.2098, 0.4157, 0.2056, 0.4492, 0.4581, 0.05597, 0.479, 0.07718, 0.4768, 0.08195, 0.4531, 0.05795, 0.5294, 0.05596, 0.5294, 0.02597, 0.5338, 0.024, 0.5338, 0.05794, 0.5294, 0.02597, 0.5085, 0.004773, 0.5102, 0.0, 0.5338, 0.024, 0.479, 0.004777, 0.4581, 0.02599, 0.4531, 0.02401, 0.4768, 5.222e-06, 0.479, 0.07718, 0.5085, 0.07717, 0.5102, 0.08194, 0.4768, 0.08195, 0.4581, 0.02599, 0.4581, 0.05597, 0.4531, 0.05795, 0.4531, 0.02401, 0.5085, 0.07717, 0.5294, 0.05596, 0.5338, 0.05794, 0.5102, 0.08194, 0.6919, 0.1055, 0.714, 0.08202, 0.7452, 0.08275, 0.7673, 0.1072, 0.7673, 0.1411, 0.7452, 0.1646, 0.714, 0.1638, 0.6919, 0.1394, 0.2706, 0.5672, 0.2731, 0.5361, 0.2803, 0.5361, 0.2778, 0.5672, 0.4896, 0.5412, 0.4927, 0.5749, 0.4857, 0.5754, 0.4826, 0.5418, 0.4927, 0.515, 0.4896, 0.5412, 0.4826, 0.5418, 0.4857, 0.5155, 0.1358, 0.538, 0.1333, 0.5682, 0.1261, 0.5683, 0.1287, 0.5381, 0.2029, 0.4752, 0.1987, 0.4486, 0.2056, 0.4492, 0.2098, 0.4759, 0.2731, 0.5988, 0.2706, 0.5672, 0.2778, 0.5672, 0.2803, 0.5988, 0.1333, 0.5682, 0.1358, 0.6005, 0.1287, 0.6006, 0.1261, 0.5683, 0.0, 0.0, 0.0, 0.0, 0.0, 0.0, 0.0, 0.0, 0.3129, 0.7112, 0.2897, 0.717, 0.2897, 0.577, 0.3129, 0.5712, 0.345, 0.4925, 0.3164, 0.4943, 0.3164, 0.3501, 0.345, 0.3483, 0.3992, 0.261, 0.4272, 0.2589, 0.4272, 0.4031, 0.3992, 0.4052, 0.3428, 0.712, 0.3129, 0.7112, 0.3129, 0.5712, 0.3428, 0.572, 0.02992, 0.5257, 0.05288, 0.5301, 0.05288, 0.6732, 0.02992, 0.6688, 3.742e-08, 0.5263, 0.02992, 0.5257, 0.02992, 0.6688, 0.0, 0.6694, 0.3717, 0.2587, 0.3992, 0.261, 0.3992, 0.4052, 0.3717, 0.4029, 0.8079, 0.0, 0.8288, 0.0212, 0.8255, 0.0226, 0.8066, 0.003373, 0.0, 0.0, 0.0, 0.0, 0.0, 0.0, 0.0, 0.0, 0.0, 0.0, 0.0, 0.0, 0.0, 0.0, 0.0, 0.0, 0.0, 0.0, 0.0, 0.0, 0.0, 0.0, 0.0, 0.0, 0.0, 0.0, 0.0, 0.0, 0.0, 0.0, 0.0, 0.0, 0.0, 0.0, 0.0, 0.0, 0.0, 0.0, 0.0, 0.0, 0.0, 0.0, 0.0, 0.0, 0.0, 0.0, 0.0, 0.0, 0.0, 0.0, 0.0, 0.0, 0.0, 0.0, 0.0, 0.0, 0.7051, 0.8167, 0.6801, 0.8146, 0.6801, 0.6288, 0.7051, 0.6309, 0.8288, 0.0212, 0.8288, 0.05119, 0.8255, 0.04979, 0.8255, 0.0226, 0.8079, 0.0724, 0.7784, 0.0724, 0.7798, 0.06903, 0.8066, 0.06903, 0.7575, 0.0512, 0.7575, 0.02121, 0.7608, 0.02261, 0.7608, 0.0498, 0.7784, 4.559e-06, 0.8079, 0.0, 0.8066, 0.003373, 0.7798, 0.003378, 0.8288, 0.05119, 0.8079, 0.0724, 0.8066, 0.06903, 0.8255, 0.04979, 0.7784, 0.0724, 0.7575, 0.0512, 0.7608, 0.0498, 0.7798, 0.06903, 0.7575, 0.02121, 0.7784, 4.559e-06, 0.7798, 0.003378, 0.7608, 0.02261, 0.04572, 0.8616, 0.06466, 0.8808, 0.06466, 0.908, 0.04572, 0.9272, 0.01894, 0.9272, 0.0, 0.908, 2.806e-08, 0.8808, 0.01894, 0.8616, 0.8598, 0.6302, 0.8869, 0.6296, 0.8869, 0.814, 0.8598, 0.8145, 0.7612, 0.6312, 0.7872, 0.6296, 0.7872, 0.8154, 0.7612, 0.817, 0.9574, 0.5852, 0.9303, 0.5844, 0.9303, 0.4041, 0.9574, 0.4049, 0.9303, 0.5844, 0.9093, 0.5897, 0.9093, 0.4094, 0.9303, 0.4041, 0.6801, 0.8146, 0.6548, 0.8166, 0.6548, 0.6308, 0.6801, 0.6288, 0.8869, 0.6296, 0.9077, 0.6336, 0.9077, 0.818, 0.8869, 0.814, 0.7872, 0.6296, 0.8113, 0.632, 0.8113, 0.8178, 0.7872, 0.8154, 0.6333, 0.1803, 0.6333, 0.2566, 0.6034, 0.2572, 0.6034, 0.1809, 0.05548, 0.2262, 0.05548, 0.3031, 0.02755, 0.3052, 0.02755, 0.2283, 0.02755, 0.2283, 0.02755, 0.3052, 1.169e-08, 0.3029, 1.403e-08, 0.226, 0.7613, 0.1783, 0.7613, 0.2529, 0.7382, 0.2587, 0.7382, 0.1841, 0.7382, 0.1841, 0.7382, 0.2587, 0.7083, 0.2578, 0.7083, 0.1832, 0.4928, 0.4029, 0.4928, 0.326, 0.5195, 0.3287, 0.5195, 0.4056, 0.5195, 0.3287, 0.4928, 0.326, 0.4928, 0.1818, 0.5195, 0.1845, 0.5195, 0.4056, 0.5195, 0.3287, 0.5481, 0.3269, 0.5481, 0.4038, 0.6562, 0.1847, 0.6562, 0.261, 0.6333, 0.2566, 0.6333, 0.1803, 0.5892, 0.004772, 0.5597, 0.004777, 0.5575, 5.175e-06, 0.5909, 0.0, 0.2706, 0.4475, 0.2747, 0.4139, 0.2817, 0.4146, 0.2775, 0.4481, 0.5388, 0.05597, 0.5597, 0.07718, 0.5575, 0.08195, 0.5338, 0.05795, 0.6101, 0.05596, 0.6101, 0.02597, 0.6145, 0.024, 0.6145, 0.05794, 0.6101, 0.02597, 0.5892, 0.004772, 0.5909, 0.0, 0.6145, 0.024, 0.5597, 0.004777, 0.5388, 0.02599, 0.5338, 0.02401, 0.5575, 5.175e-06, 0.5597, 0.07718, 0.5892, 0.07717, 0.5909, 0.08194, 0.5575, 0.08195, 0.5388, 0.02599, 0.5388, 0.05597, 0.5338, 0.05795, 0.5338, 0.02401, 0.5892, 0.07717, 0.6101, 0.05596, 0.6145, 0.05794, 0.5909, 0.08194, 0.7673, 0.1055, 0.7894, 0.08202, 0.8206, 0.08275, 0.8427, 0.1072, 0.8427, 0.1411, 0.8206, 0.1646, 0.7894, 0.1638, 0.7673, 0.1394, 0.1987, 0.5646, 0.2012, 0.5335, 0.2084, 0.5335, 0.2059, 0.5646, 0.06255, 0.5404, 0.06567, 0.5741, 0.05859, 0.5746, 0.05548, 0.5409, 0.06567, 0.5142, 0.06255, 0.5404, 0.05548, 0.5409, 0.05859, 0.5147, 0.06516, 0.5746, 0.06262, 0.6048, 0.05548, 0.6049, 0.05801, 0.5747, 0.2747, 0.4742, 0.2706, 0.4475, 0.2775, 0.4481, 0.2817, 0.4748, 0.2012, 0.5962, 0.1987, 0.5646, 0.2059, 0.5646, 0.2084, 0.5962, 0.06262, 0.6048, 0.06516, 0.6371, 0.05801, 0.6372, 0.05548, 0.6049, 0.0, 0.0, 0.0, 0.0, 0.0, 0.0, 0.0, 0.0, 0.7382, 0.2587, 0.7613, 0.2529, 0.7613, 0.3929, 0.7382, 0.3987, 0.5481, 0.3269, 0.5195, 0.3287, 0.5195, 0.1845, 0.5481, 0.1827, 0.02755, 0.3052, 0.05548, 0.3031, 0.05548, 0.4473, 0.02755, 0.4494, 0.7083, 0.2578, 0.7382, 0.2587, 0.7382, 0.3987, 0.7083, 0.3978, 0.6333, 0.2566, 0.6562, 0.261, 0.6562, 0.4041, 0.6333, 0.3997, 0.6034, 0.2572, 0.6333, 0.2566, 0.6333, 0.3997, 0.6034, 0.4002, 1.169e-08, 0.3029, 0.02755, 0.3052, 0.02755, 0.4494, 0.0, 0.4471, 0.7071, 0.0724, 0.6862, 0.0512, 0.6895, 0.0498, 0.7085, 0.06903, 0.0, 0.0, 0.0, 0.0, 0.0, 0.0, 0.0, 0.0, 0.0, 0.0, 0.0, 0.0, 0.0, 0.0, 0.0, 0.0, 0.0, 0.0, 0.0, 0.0, 0.0, 0.0, 0.0, 0.0, 0.0, 0.0, 0.0, 0.0, 0.0, 0.0, 0.0, 0.0, 0.0, 0.0, 0.0, 0.0, 0.0, 0.0, 0.0, 0.0, 0.0, 0.0, 0.0, 0.0, 0.0, 0.0, 0.0, 0.0, 0.0, 0.0, 0.0, 0.0, 0.0, 0.0, 0.0, 0.0, 0.7577, 0.8102, 0.7327, 0.8081, 0.7327, 0.6223, 0.7577, 0.6244, 0.6862, 0.0512, 0.6862, 0.02121, 0.6895, 0.02261, 0.6895, 0.0498, 0.7071, 4.577e-06, 0.7366, 0.0, 0.7353, 0.003373, 0.7085, 0.003378, 0.7575, 0.0212, 0.7575, 0.05119, 0.7542, 0.04979, 0.7542, 0.0226, 0.7366, 0.0724, 0.7071, 0.0724, 0.7085, 0.06903, 0.7353, 0.06903, 0.6862, 0.02121, 0.7071, 4.577e-06, 0.7085, 0.003378, 0.6895, 0.02261, 0.7366, 0.0, 0.7575, 0.0212, 0.7542, 0.0226, 0.7353, 0.003373, 0.7575, 0.05119, 0.7366, 0.0724, 0.7353, 0.06903, 0.7542, 0.04979, 0.9285, 0.8195, 0.9474, 0.8387, 0.9474, 0.8659, 0.9285, 0.8851, 0.9017, 0.8851, 0.8828, 0.8659, 0.8828, 0.8387, 0.9017, 0.8195, 0.04795, 0.8611, 0.02082, 0.8616, 0.02082, 0.6772, 0.04795, 0.6767, 0.6018, 0.6315, 0.6277, 0.6299, 0.6277, 0.8157, 0.6018, 0.8173, 0.9109, 0.1827, 0.938, 0.1835, 0.938, 0.3639, 0.9109, 0.3631, 0.938, 0.1835, 0.959, 0.1783, 0.959, 0.3586, 0.938, 0.3639, 0.7327, 0.8081, 0.7074, 0.8101, 0.7074, 0.6243, 0.7327, 0.6223, 0.02082, 0.8616, 0.0, 0.8576, 0.0, 0.6732, 0.02082, 0.6772, 0.6277, 0.6299, 0.6519, 0.6323, 0.6519, 0.8181, 0.6277, 0.8157, 0.166, 0.2254, 0.166, 0.1484, 0.196, 0.1484, 0.196, 0.2254, 0.196, 0.2254, 0.196, 0.1484, 0.2173, 0.1444, 0.2173, 0.2214, 0.3463, 0.1914, 0.3489, 0.2456, 0.3189, 0.2456, 0.3163, 0.1914, 0.2897, 0.0, 0.2897, 0.07581, 0.2694, 0.08141, 0.2694, 0.005593, 0.2694, 0.005593, 0.2694, 0.08141, 0.2394, 0.08173, 0.2394, 0.005919, 0.2394, 0.005919, 0.2394, 0.08173, 0.2173, 0.0766, 0.2173, 0.0007878, 0.2173, 0.0766, 0.2394, 0.08173, 0.2394, 0.2239, 0.2173, 0.2188, 0.3375, 0.9813, 0.3375, 0.9164, 0.367, 0.9133, 0.367, 0.9781, 0.1448, 0.2214, 0.1448, 0.1444, 0.166, 0.1484, 0.166, 0.2254, 0.3669, 0.2067, 0.3463, 0.1914, 0.3484, 0.1869, 0.3717, 0.2042, 0.06861, 0.2491, 0.06861, 0.283, 0.06156, 0.283, 0.06156, 0.2491, 0.9801, 0.8903, 0.9599, 0.9027, 0.9562, 0.8991, 0.979, 0.8851, 0.9599, 0.958, 0.9801, 0.9686, 0.979, 0.9737, 0.9562, 0.9618, 0.366, 0.2283, 0.3669, 0.2067, 0.3717, 0.2042, 0.3706, 0.2287, 0.3463, 0.1914, 0.3163, 0.1914, 0.3145, 0.1869, 0.3484, 0.1869, 0.9599, 0.9027, 0.9516, 0.9307, 0.9468, 0.9309, 0.9562, 0.8991, 0.3163, 0.1914, 0.2945, 0.2067, 0.2897, 0.2042, 0.3145, 0.1869, 0.9516, 0.9307, 0.9599, 0.958, 0.9562, 0.9618, 0.9468, 0.9309, 0.08961, 0.9116, 0.07244, 0.89, 0.07244, 0.8564, 0.08961, 0.8304, 0.1139, 0.8273, 0.1311, 0.8489, 0.1311, 0.8825, 0.1139, 0.9085, 0.3484, 0.1869, 0.3145, 0.1869, 0.3142, 0.1818, 0.3482, 0.1818, 0.06264, 0.332, 0.06264, 0.3659, 0.05548, 0.3659, 0.05548, 0.332, 0.06711, 0.308, 0.06264, 0.332, 0.05548, 0.332, 0.05996, 0.308, 0.06861, 0.283, 0.06253, 0.308, 0.05548, 0.3079, 0.06156, 0.283, 0.06253, 0.2261, 0.06861, 0.2491, 0.06156, 0.2491, 0.05548, 0.226, 0.06264, 0.3659, 0.06711, 0.3899, 0.05996, 0.3899, 0.05548, 0.3659, 0.144, 0.2267, 0.144, 0.2602, 0.1381, 0.2595, 0.1381, 0.226, 0.0, 0.0, 0.0, 0.0, 0.0, 0.0, 0.0, 0.0, 0.2694, 0.08141, 0.2897, 0.07581, 0.2897, 0.218, 0.2694, 0.2236, 0.367, 0.9133, 0.3375, 0.9164, 0.3375, 0.7948, 0.367, 0.7916, 0.2173, 0.1444, 0.196, 0.1484, 0.196, 0.003962, 0.2173, 1.472e-05, 0.2394, 0.08173, 0.2694, 0.08141, 0.2694, 0.2236, 0.2394, 0.2239, 0.166, 0.1484, 0.1448, 0.1444, 0.1448, 0.0, 0.166, 0.003956, 0.196, 0.1484, 0.166, 0.1484, 0.166, 0.003956, 0.196, 0.003962, 0.3189, 0.2456, 0.3489, 0.2456, 0.3536, 0.3474, 0.3236, 0.3474, 0.8113, 0.8753, 0.7956, 0.8929, 0.7945, 0.8894, 0.8088, 0.8734, 0.0, 0.0, 0.0, 0.0, 0.0, 0.0, 0.0, 0.0, 0.0, 0.0, 0.0, 0.0, 0.0, 0.0, 0.0, 0.0, 0.0, 0.0, 0.0, 0.0, 0.0, 0.0, 0.0, 0.0, 0.0, 0.0, 0.0, 0.0, 0.0, 0.0, 0.0, 0.0, 0.0, 0.0, 0.0, 0.0, 0.0, 0.0, 0.0, 0.0, 0.0, 0.0, 0.0, 0.0, 0.0, 0.0, 0.0, 0.0, 0.0, 0.0, 0.0, 0.0, 0.0, 0.0, 0.0, 0.0, 0.7051, 0.9493, 0.6779, 0.948, 0.6779, 0.8167, 0.7051, 0.818, 0.7956, 0.8929, 0.7733, 0.8885, 0.7743, 0.8854, 0.7945, 0.8894, 0.7575, 0.8647, 0.7575, 0.8354, 0.76, 0.8373, 0.76, 0.8638, 0.7733, 0.8178, 0.7956, 0.8222, 0.7945, 0.8253, 0.7743, 0.8213, 0.8113, 0.846, 0.8113, 0.8753, 0.8088, 0.8734, 0.8088, 0.8469, 0.7733, 0.8885, 0.7575, 0.8647, 0.76, 0.8638, 0.7743, 0.8854, 0.7575, 0.8354, 0.7733, 0.8178, 0.7743, 0.8213, 0.76, 0.8373, 0.7956, 0.8222, 0.8113, 0.846, 0.8088, 0.8469, 0.7945, 0.8253, 0.5502, 0.9099, 0.5645, 0.894, 0.5847, 0.898, 0.599, 0.9195, 0.599, 0.9461, 0.5847, 0.962, 0.5645, 0.958, 0.5502, 0.9364, 0.1641, 0.2254, 0.1913, 0.2254, 0.1913, 0.4114, 0.1641, 0.4114, 0.9045, 0.006508, 0.9312, 0.003618, 0.9312, 0.1603, 0.9045, 0.1632, 0.4472, 0.1872, 0.4744, 0.1869, 0.4744, 0.3701, 0.4472, 0.3704, 0.4744, 0.1869, 0.4928, 0.1818, 0.4928, 0.365, 0.4744, 0.3701, 0.1448, 0.2289, 0.1641, 0.2254, 0.1641, 0.4114, 0.1448, 0.415, 0.1913, 0.2254, 0.2105, 0.229, 0.2105, 0.415, 0.1913, 0.4114, 0.4272, 0.1825, 0.4472, 0.1872, 0.4472, 0.3704, 0.4272, 0.3657, 0.5779, 0.4061, 0.5779, 0.484, 0.5481, 0.4835, 0.5481, 0.4056, 0.7612, 0.4041, 0.7612, 0.4779, 0.7371, 0.4839, 0.7371, 0.4101, 0.7371, 0.4101, 0.7371, 0.4839, 0.7074, 0.4824, 0.7074, 0.4086, 0.4826, 0.3734, 0.4826, 0.4497, 0.4555, 0.4466, 0.4555, 0.3704, 0.4555, 0.3704, 0.4555, 0.4466, 0.4272, 0.4489, 0.4272, 0.3727, 0.8141, 0.1841, 0.8141, 0.2589, 0.7913, 0.2531, 0.7913, 0.1783, 0.7913, 0.2531, 0.8141, 0.2589, 0.8141, 0.3992, 0.7913, 0.3934, 0.7913, 0.1783, 0.7913, 0.2531, 0.7613, 0.2537, 0.7613, 0.1789, 0.6018, 0.4041, 0.6018, 0.482, 0.5779, 0.484, 0.5779, 0.4061, 0.539, 0.1083, 0.539, 0.1383, 0.534, 0.1402, 0.534, 0.1063, 0.4896, 0.4829, 0.4927, 0.5149, 0.4856, 0.515, 0.4826, 0.483, 0.5889, 0.1592, 0.6096, 0.1379, 0.6139, 0.1398, 0.5905, 0.1639, 0.5889, 0.08684, 0.5596, 0.08699, 0.5574, 0.0822, 0.5905, 0.08202, 0.5596, 0.08699, 0.539, 0.1083, 0.534, 0.1063, 0.5574, 0.0822, 0.539, 0.1383, 0.5596, 0.1594, 0.5574, 0.1641, 0.534, 0.1402, 0.6096, 0.1379, 0.6096, 0.1079, 0.6139, 0.1059, 0.6139, 0.1398, 0.5596, 0.1594, 0.5889, 0.1592, 0.5905, 0.1639, 0.5574, 0.1641, 0.6096, 0.1079, 0.5889, 0.08684, 0.5905, 0.08202, 0.6139, 0.1059, 0.429, 0.08227, 0.4528, 0.1064, 0.4528, 0.1403, 0.429, 0.1641, 0.3954, 0.1638, 0.3716, 0.1397, 0.3716, 0.1058, 0.3954, 0.08202, 0.05548, 0.4232, 0.05996, 0.3899, 0.0668, 0.3905, 0.06232, 0.4238, 0.2084, 0.5671, 0.2099, 0.5335, 0.2171, 0.5337, 0.2156, 0.5673, 0.2099, 0.5941, 0.2084, 0.5671, 0.2156, 0.5673, 0.2171, 0.5944, 0.1371, 0.416, 0.1331, 0.4422, 0.1261, 0.4429, 0.1302, 0.4167, 0.4927, 0.4523, 0.4896, 0.4829, 0.4826, 0.483, 0.4856, 0.4524, 0.05996, 0.451, 0.05548, 0.4232, 0.06232, 0.4238, 0.0668, 0.4516, 0.1331, 0.4422, 0.1371, 0.4759, 0.1302, 0.4765, 0.1261, 0.4429, 0.0, 0.0, 0.0, 0.0, 0.0, 0.0, 0.0, 0.0, 0.4555, 0.4466, 0.4826, 0.4497, 0.4826, 0.5927, 0.4555, 0.5896, 0.7613, 0.2537, 0.7913, 0.2531, 0.7913, 0.3934, 0.7613, 0.3941, 0.7371, 0.4839, 0.7612, 0.4779, 0.7612, 0.6164, 0.7371, 0.6223, 0.4272, 0.4489, 0.4555, 0.4466, 0.4555, 0.5896, 0.4272, 0.5919, 0.5779, 0.484, 0.6018, 0.482, 0.6018, 0.628, 0.5779, 0.6301, 0.5481, 0.4835, 0.5779, 0.484, 0.5779, 0.6301, 0.5481, 0.6296, 0.7074, 0.4824, 0.7371, 0.4839, 0.7371, 0.6223, 0.7074, 0.6209, 0.4928, 0.8429, 0.5135, 0.8216, 0.5149, 0.8249, 0.4961, 0.8443, 0.0, 0.0, 0.0, 0.0, 0.0, 0.0, 0.0, 0.0, 0.0, 0.0, 0.0, 0.0, 0.0, 0.0, 0.0, 0.0, 0.0, 0.0, 0.0, 0.0, 0.0, 0.0, 0.0, 0.0, 0.0, 0.0, 0.0, 0.0, 0.0, 0.0, 0.0, 0.0, 0.0, 0.0, 0.0, 0.0, 0.0, 0.0, 0.0, 0.0, 0.0, 0.0, 0.0, 0.0, 0.0, 0.0, 0.0, 0.0, 0.0, 0.0, 0.0, 0.0, 0.0, 0.0, 0.0, 0.0, 0.9109, 0.358, 0.884, 0.3566, 0.884, 0.1783, 0.9109, 0.1796, 0.5135, 0.8216, 0.5428, 0.8214, 0.5414, 0.8248, 0.5149, 0.8249, 0.5634, 0.8425, 0.5634, 0.8725, 0.5601, 0.8711, 0.5601, 0.8439, 0.5428, 0.8938, 0.5135, 0.894, 0.5149, 0.8906, 0.5414, 0.8904, 0.4928, 0.8729, 0.4928, 0.8429, 0.4961, 0.8443, 0.4961, 0.8715, 0.5428, 0.8214, 0.5634, 0.8425, 0.5601, 0.8439, 0.5414, 0.8248, 0.5634, 0.8725, 0.5428, 0.8938, 0.5414, 0.8904, 0.5601, 0.8711, 0.5135, 0.894, 0.4928, 0.8729, 0.4961, 0.8715, 0.5149, 0.8906, 0.8828, 0.9046, 0.9015, 0.8852, 0.928, 0.8851, 0.9468, 0.9042, 0.9468, 0.9314, 0.928, 0.9507, 0.9015, 0.9509, 0.8828, 0.9318, 0.5415, 0.82, 0.5145, 0.8196, 0.5145, 0.6314, 0.5415, 0.6318, 0.3375, 0.9771, 0.3104, 0.9777, 0.3104, 0.7969, 0.3375, 0.7963, 0.5481, 0.6321, 0.5739, 0.6301, 0.5739, 0.8143, 0.5481, 0.8163, 0.5739, 0.6301, 0.5984, 0.6328, 0.5984, 0.817, 0.5739, 0.8143, 0.884, 0.3566, 0.8621, 0.3621, 0.8621, 0.1837, 0.884, 0.1783, 0.5145, 0.8196, 0.4928, 0.8214, 0.4928, 0.6332, 0.5145, 0.6314, 0.3104, 0.9777, 0.2897, 0.9724, 0.2897, 0.7916, 0.3104, 0.7969, 0.6862, 0.1788, 0.6862, 0.2572, 0.6562, 0.2571, 0.6562, 0.1788, 0.6548, 0.4068, 0.6548, 0.4844, 0.6317, 0.4817, 0.6317, 0.4041, 0.6317, 0.4041, 0.6317, 0.4817, 0.6018, 0.4821, 0.6018, 0.4045, 0.1448, 0.6346, 0.1448, 0.5582, 0.1691, 0.5622, 0.1691, 0.6385, 0.1691, 0.6385, 0.1691, 0.5622, 0.1987, 0.5612, 0.1987, 0.6375, 0.7612, 0.6296, 0.7612, 0.5524, 0.7829, 0.5488, 0.7829, 0.626, 0.7829, 0.5488, 0.7612, 0.5524, 0.7612, 0.4077, 0.7829, 0.4041, 0.7829, 0.626, 0.7829, 0.5488, 0.8129, 0.549, 0.8129, 0.6261, 0.7083, 0.1783, 0.7083, 0.2566, 0.6862, 0.2572, 0.6862, 0.1788, 0.6381, 0.08691, 0.6179, 0.1077, 0.6139, 0.1055, 0.6367, 0.08202, 0.1332, 0.5042, 0.1362, 0.5376, 0.1292, 0.538, 0.1261, 0.5045, 0.6381, 0.1592, 0.6667, 0.1597, 0.669, 0.1645, 0.6367, 0.1638, 0.6868, 0.109, 0.6667, 0.08748, 0.669, 0.08266, 0.6919, 0.1071, 0.6667, 0.08748, 0.6381, 0.08691, 0.6367, 0.08202, 0.669, 0.08266, 0.6179, 0.1077, 0.6179, 0.1376, 0.6139, 0.1394, 0.6139, 0.1055, 0.6667, 0.1597, 0.6868, 0.139, 0.6919, 0.1409, 0.669, 0.1645, 0.6179, 0.1376, 0.6381, 0.1592, 0.6367, 0.1638, 0.6139, 0.1394, 0.6868, 0.139, 0.6868, 0.109, 0.6919, 0.1071, 0.6919, 0.1409, 0.425, 0.8996, 0.3938, 0.8999, 0.3717, 0.8762, 0.3717, 0.8422, 0.3938, 0.818, 0.425, 0.8177, 0.4471, 0.8414, 0.4471, 0.8754, 0.2875, 0.5623, 0.2894, 0.596, 0.2822, 0.5963, 0.2803, 0.5626, 0.1371, 0.4499, 0.1375, 0.416, 0.1448, 0.4161, 0.1444, 0.45, 0.1375, 0.4748, 0.1371, 0.4499, 0.1444, 0.45, 0.1448, 0.4749, 0.273, 0.6573, 0.2706, 0.6326, 0.2778, 0.6331, 0.2802, 0.6578, 0.1362, 0.4765, 0.1332, 0.5042, 0.1261, 0.5045, 0.1292, 0.4769, 0.2894, 0.5361, 0.2875, 0.5623, 0.2803, 0.5626, 0.2822, 0.5364, 0.2706, 0.6326, 0.273, 0.5988, 0.2802, 0.5993, 0.2778, 0.6331, 0.0, 0.0, 0.0, 0.0, 0.0, 0.0, 0.0, 0.0, 0.1691, 0.5622, 0.1448, 0.5582, 0.1448, 0.415, 0.1691, 0.419, 0.8129, 0.549, 0.7829, 0.5488, 0.7829, 0.4041, 0.8129, 0.4042, 0.6317, 0.4817, 0.6548, 0.4844, 0.6548, 0.6299, 0.6317, 0.6272, 0.1987, 0.5612, 0.1691, 0.5622, 0.1691, 0.419, 0.1987, 0.418, 0.6862, 0.2572, 0.7083, 0.2566, 0.7083, 0.4035, 0.6862, 0.4041, 0.6562, 0.2571, 0.6862, 0.2572, 0.6862, 0.4041, 0.6562, 0.4041, 0.6018, 0.4821, 0.6317, 0.4817, 0.6317, 0.6272, 0.6018, 0.6276, 0.8776, 0.07283, 0.849, 0.07227, 0.8503, 0.06893, 0.8762, 0.06944, 0.0, 0.0, 0.0, 0.0, 0.0, 0.0, 0.0, 0.0, 0.0, 0.0, 0.0, 0.0, 0.0, 0.0, 0.0, 0.0, 0.0, 0.0, 0.0, 0.0, 0.0, 0.0, 0.0, 0.0, 0.0, 0.0, 0.0, 0.0, 0.0, 0.0, 0.0, 0.0, 0.0, 0.0, 0.0, 0.0, 0.0, 0.0, 0.0, 0.0, 0.0, 0.0, 0.0, 0.0, 0.0, 0.0, 0.0, 0.0, 0.0, 0.0, 0.0, 0.0, 0.0, 0.0, 0.0, 0.0, 0.8141, 0.1786, 0.8412, 0.1783, 0.8412, 0.3658, 0.8141, 0.3661, 0.849, 0.07227, 0.8288, 0.0507, 0.832, 0.04937, 0.8503, 0.06893, 0.8288, 0.02077, 0.849, 0.0, 0.8503, 0.003393, 0.832, 0.02222, 0.8776, 0.0005654, 0.8977, 0.02213, 0.8945, 0.02346, 0.8762, 0.003906, 0.8977, 0.05206, 0.8776, 0.07283, 0.8762, 0.06944, 0.8945, 0.05061, 0.8288, 0.0507, 0.8288, 0.02077, 0.832, 0.02222, 0.832, 0.04937, 0.849, 0.0, 0.8776, 0.0005654, 0.8762, 0.003906, 0.8503, 0.003393, 0.8977, 0.02213, 0.8977, 0.05206, 0.8945, 0.05061, 0.8945, 0.02346, 0.2615, 0.962, 0.2356, 0.9615, 0.2173, 0.9419, 0.2173, 0.9148, 0.2356, 0.8959, 0.2615, 0.8964, 0.2798, 0.916, 0.2798, 0.9431, 0.9549, 0.819, 0.9277, 0.8189, 0.9277, 0.6296, 0.9549, 0.6297, 0.7074, 0.8134, 0.7346, 0.8135, 0.7346, 1.0, 0.7074, 0.9999, 0.07244, 0.6401, 0.09935, 0.6392, 0.09935, 0.8237, 0.07244, 0.8246, 0.09935, 0.6392, 0.1213, 0.6428, 0.1213, 0.8273, 0.09935, 0.8237, 0.8412, 0.1783, 0.8621, 0.1807, 0.8621, 0.3682, 0.8412, 0.3658, 0.9277, 0.8189, 0.9077, 0.8194, 0.9077, 0.6301, 0.9277, 0.6296, 0.7346, 0.8135, 0.7542, 0.8102, 0.7542, 0.9967, 0.7346, 1.0, 0.9884, 0.1783, 0.9884, 0.2403, 0.959, 0.2441, 0.959, 0.182, 0.4253, 0.4053, 0.4253, 0.4837, 0.4015, 0.4836, 0.4015, 0.4052, 0.4015, 0.4052, 0.4015, 0.4836, 0.3717, 0.4836, 0.3717, 0.4052, 0.371, 0.3474, 0.371, 0.4061, 0.345, 0.416, 0.345, 0.3574, 0.3467, 0.009816, 0.3504, 0.06963, 0.3204, 0.06963, 0.3168, 0.009816, 0.07244, 0.2254, 0.07244, 0.1471, 0.09496, 0.1477, 0.09496, 0.226, 0.09496, 0.1477, 0.07244, 0.1471, 0.07244, 0.0001434, 0.09496, 0.0007735, 0.09496, 0.226, 0.09496, 0.1477, 0.1249, 0.1476, 0.1249, 0.226, 0.1249, 0.226, 0.1249, 0.1476, 0.1448, 0.1469, 0.1448, 0.2252, 0.7622, 0.9501, 0.779, 0.9708, 0.7765, 0.9755, 0.7575, 0.9521, 0.3489, 0.005554, 0.315, 0.005554, 0.3147, 3.737e-08, 0.3486, 0.0, 0.3467, 0.009816, 0.3168, 0.009816, 0.315, 0.005554, 0.3489, 0.005554, 0.779, 0.8984, 0.7622, 0.9201, 0.7575, 0.9182, 0.7765, 0.8936, 0.7622, 0.9201, 0.7622, 0.9501, 0.7575, 0.9521, 0.7575, 0.9182, 0.779, 0.9708, 0.8028, 0.9701, 0.8034, 0.9747, 0.7765, 0.9755, 0.3168, 0.009816, 0.2944, 0.02352, 0.2897, 0.02106, 0.315, 0.005554, 0.3668, 0.02352, 0.3467, 0.009816, 0.3489, 0.005554, 0.3716, 0.02106, 0.8028, 0.8977, 0.779, 0.8984, 0.7765, 0.8936, 0.8034, 0.8929, 0.8479, 0.1379, 0.8427, 0.105, 0.8556, 0.08258, 0.8791, 0.08379, 0.8993, 0.1079, 0.9045, 0.1408, 0.8915, 0.1632, 0.8681, 0.162, 0.217, 0.442, 0.2171, 0.4756, 0.2098, 0.4756, 0.2098, 0.442, 0.2887, 0.2247, 0.2887, 0.2582, 0.283, 0.2574, 0.283, 0.2239, 0.2824, 0.4364, 0.2817, 0.4139, 0.2889, 0.414, 0.2897, 0.4364, 0.2817, 0.4957, 0.2824, 0.4703, 0.2897, 0.4703, 0.2889, 0.4957, 0.8842, 0.08202, 0.9045, 0.1061, 0.8993, 0.1079, 0.8791, 0.08379, 0.2171, 0.415, 0.217, 0.442, 0.2098, 0.442, 0.2098, 0.415, 0.2824, 0.4703, 0.2824, 0.4364, 0.2897, 0.4364, 0.2897, 0.4703, 0.0, 0.0, 0.0, 0.0, 0.0, 0.0, 0.0, 0.0, 0.345, 0.416, 0.371, 0.4061, 0.371, 0.516, 0.345, 0.526, 0.1249, 0.1476, 0.09496, 0.1477, 0.09496, 0.0007735, 0.1249, 0.0007142, 0.4015, 0.4836, 0.4253, 0.4837, 0.4253, 0.6307, 0.4015, 0.6306, 0.3204, 0.06963, 0.3504, 0.06963, 0.3571, 0.1818, 0.3272, 0.1818, 0.1448, 0.1469, 0.1249, 0.1476, 0.1249, 0.0007142, 0.1448, 0.0, 0.959, 0.2441, 0.9884, 0.2403, 0.9884, 0.3568, 0.959, 0.3605, 0.3717, 0.4836, 0.4015, 0.4836, 0.4015, 0.6306, 0.3717, 0.6306, 0.4928, 0.9463, 0.4928, 0.9163, 0.4955, 0.9176, 0.4955, 0.9448, 0.0, 0.0, 0.0, 0.0, 0.0, 0.0, 0.0, 0.0, 0.0, 0.0, 0.0, 0.0, 0.0, 0.0, 0.0, 0.0, 0.0, 0.0, 0.0, 0.0, 0.0, 0.0, 0.0, 0.0, 0.0, 0.0, 0.0, 0.0, 0.0, 0.0, 0.0, 0.0, 0.0, 0.0, 0.0, 0.0, 0.0, 0.0, 0.0, 0.0, 0.0, 0.0, 0.0, 0.0, 0.0, 0.0, 0.0, 0.0, 0.0, 0.0, 0.0, 0.0, 0.0, 0.0, 0.0, 0.0, 0.1934, 0.828, 0.1664, 0.828, 0.1664, 0.6386, 0.1934, 0.6386, 0.4928, 0.9163, 0.5096, 0.8947, 0.5107, 0.898, 0.4955, 0.9176, 0.5334, 0.894, 0.5502, 0.9147, 0.5475, 0.9161, 0.5323, 0.8974, 0.5502, 0.9446, 0.5334, 0.9663, 0.5323, 0.963, 0.5475, 0.9433, 0.5096, 0.967, 0.4928, 0.9463, 0.4955, 0.9448, 0.5107, 0.9636, 0.5096, 0.8947, 0.5334, 0.894, 0.5323, 0.8974, 0.5107, 0.898, 0.5502, 0.9147, 0.5502, 0.9446, 0.5475, 0.9433, 0.5475, 0.9161, 0.5334, 0.9663, 0.5096, 0.967, 0.5107, 0.9636, 0.5323, 0.963, 0.6018, 0.9486, 0.6018, 0.9214, 0.617, 0.9018, 0.6386, 0.9011, 0.6538, 0.9199, 0.6538, 0.9471, 0.6386, 0.9667, 0.617, 0.9674, 0.9312, 0.007014, 0.9579, 0.003618, 0.9579, 0.1537, 0.9312, 0.1571, 0.09046, 0.2261, 0.1176, 0.226, 0.1176, 0.4153, 0.09046, 0.4153, 0.4498, 0.8165, 0.4769, 0.8181, 0.4769, 0.9629, 0.4498, 0.9613, 0.1934, 0.6476, 0.217, 0.6385, 0.217, 0.7802, 0.1934, 0.7893, 0.1664, 0.828, 0.1448, 0.8279, 0.1448, 0.6385, 0.1664, 0.6386, 0.07244, 0.2267, 0.09046, 0.2261, 0.09046, 0.4153, 0.07244, 0.416, 0.1176, 0.226, 0.1381, 0.2266, 0.1381, 0.4159, 0.1176, 0.4153])
me_cylinder_004.use_remesh_fix_poles = True
me_cylinder_004.use_remesh_preserve_attributes = False
me_cylinder_004.use_mirror_vertex_groups = False
me_cylinder_004.update()

# ---- objects
ob_cylinder_004 = bpy.data.objects.new('Cylinder.004', me_cylinder_004)

# ---- transforms, parenting, visibility, modifiers, constraints
ob_cylinder_004.location = (-0.7639, -1.053, 0.1403)
ob_cylinder_004.rotation_euler = (0.3465, 1.28, 2.06)
ob_cylinder_004.scale = (0.1931, 0.1931, 0.1931)
ob_cylinder_004.lineart.crease_threshold = 0.0

# ---- collection membership
col_collection.objects.link(ob_cylinder_004)

# ---- scene / render settings (as saved in the file)
scene.frame_start = 1; scene.frame_end = 250; scene.frame_set(1)
scene.render.engine = 'BLENDER_EEVEE_NEXT'
scene.cycles.use_denoising = False
scene.cycles.samples = 128
scene.cycles.sampling_pattern = 'TABULATED_SOBOL'
scene.cycles.use_adaptive_sampling = False
scene.cycles.use_light_tree = False
scene.view_settings.view_transform = 'Filmic'
bpy.context.view_layer.update()

# ---- added for rendering (the .blend has no active camera and no usable light): camera, sun
cam_auto = bpy.data.cameras.new('AutoCamera')
cam_auto.lens = 50.0
cam_auto.sensor_width = 36.0
cam_auto.clip_end = 1000.0
ob_auto_camera = bpy.data.objects.new('AutoCamera', cam_auto)
scene.collection.objects.link(ob_auto_camera)
ob_auto_camera.location = (4.6402, -5.95005, 4.15474)
ob_auto_camera.rotation_euler = (1.09748, -7.21219e-08, 0.694738)
scene.camera = ob_auto_camera
light_auto_sun = bpy.data.lights.new('AutoSun', 'SUN')
light_auto_sun.energy = 3.0
light_auto_sun.angle = 0.0523599
ob_auto_sun = bpy.data.objects.new('AutoSun', light_auto_sun)
scene.collection.objects.link(ob_auto_sun)
ob_auto_sun.rotation_euler = (0.872665, 0.174533, 0.523599)
bpy.context.view_layer.update()
